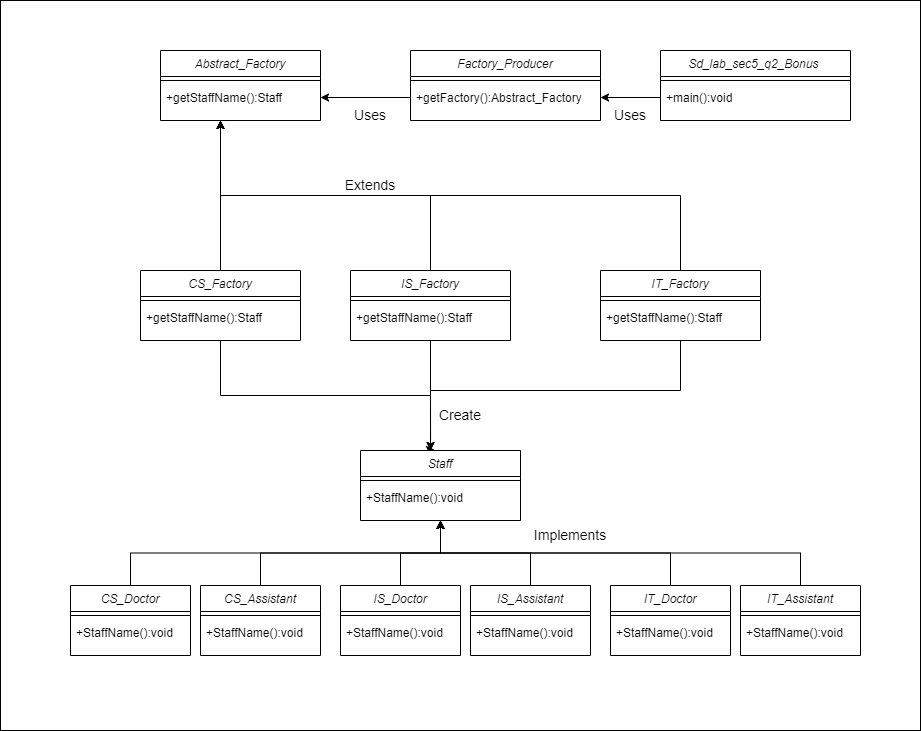

The diagram above was exported from draw.io. Its source (the exported page's mxGraphModel, read from the mxfile embedded in the PNG):
<mxGraphModel dx="1865" dy="547" grid="1" gridSize="10" guides="1" tooltips="1" connect="1" arrows="1" fold="1" page="1" pageScale="1" pageWidth="827" pageHeight="1169" math="0" shadow="0">
  <root>
    <mxCell id="WIyWlLk6GJQsqaUBKTNV-0" />
    <mxCell id="WIyWlLk6GJQsqaUBKTNV-1" parent="WIyWlLk6GJQsqaUBKTNV-0" />
    <mxCell id="zkfFHV4jXpPFQw0GAbJ--0" value="Abstract_Factory" style="swimlane;fontStyle=2;align=center;verticalAlign=top;childLayout=stackLayout;horizontal=1;startSize=26;horizontalStack=0;resizeParent=1;resizeLast=0;collapsible=1;marginBottom=0;rounded=0;shadow=0;strokeWidth=1;" parent="WIyWlLk6GJQsqaUBKTNV-1" vertex="1">
      <mxGeometry x="100" y="50" width="160" height="70" as="geometry">
        <mxRectangle x="230" y="140" width="160" height="26" as="alternateBounds" />
      </mxGeometry>
    </mxCell>
    <mxCell id="zkfFHV4jXpPFQw0GAbJ--4" value="" style="line;html=1;strokeWidth=1;align=left;verticalAlign=middle;spacingTop=-1;spacingLeft=3;spacingRight=3;rotatable=0;labelPosition=right;points=[];portConstraint=eastwest;" parent="zkfFHV4jXpPFQw0GAbJ--0" vertex="1">
      <mxGeometry y="26" width="160" height="8" as="geometry" />
    </mxCell>
    <mxCell id="zkfFHV4jXpPFQw0GAbJ--5" value="+getStaffName():Staff" style="text;align=left;verticalAlign=top;spacingLeft=4;spacingRight=4;overflow=hidden;rotatable=0;points=[[0,0.5],[1,0.5]];portConstraint=eastwest;" parent="zkfFHV4jXpPFQw0GAbJ--0" vertex="1">
      <mxGeometry y="34" width="160" height="26" as="geometry" />
    </mxCell>
    <mxCell id="W3M5wK-j8hgEAKUF6281-0" value="Factory_Producer" style="swimlane;fontStyle=2;align=center;verticalAlign=top;childLayout=stackLayout;horizontal=1;startSize=26;horizontalStack=0;resizeParent=1;resizeLast=0;collapsible=1;marginBottom=0;rounded=0;shadow=0;strokeWidth=1;" vertex="1" parent="WIyWlLk6GJQsqaUBKTNV-1">
      <mxGeometry x="350" y="50" width="190" height="70" as="geometry">
        <mxRectangle x="230" y="140" width="160" height="26" as="alternateBounds" />
      </mxGeometry>
    </mxCell>
    <mxCell id="W3M5wK-j8hgEAKUF6281-1" value="" style="line;html=1;strokeWidth=1;align=left;verticalAlign=middle;spacingTop=-1;spacingLeft=3;spacingRight=3;rotatable=0;labelPosition=right;points=[];portConstraint=eastwest;" vertex="1" parent="W3M5wK-j8hgEAKUF6281-0">
      <mxGeometry y="26" width="190" height="8" as="geometry" />
    </mxCell>
    <mxCell id="W3M5wK-j8hgEAKUF6281-2" value="+getFactory():Abstract_Factory" style="text;align=left;verticalAlign=top;spacingLeft=4;spacingRight=4;overflow=hidden;rotatable=0;points=[[0,0.5],[1,0.5]];portConstraint=eastwest;" vertex="1" parent="W3M5wK-j8hgEAKUF6281-0">
      <mxGeometry y="34" width="190" height="26" as="geometry" />
    </mxCell>
    <mxCell id="W3M5wK-j8hgEAKUF6281-3" value="Sd_lab_sec5_q2_Bonus " style="swimlane;fontStyle=2;align=center;verticalAlign=top;childLayout=stackLayout;horizontal=1;startSize=26;horizontalStack=0;resizeParent=1;resizeLast=0;collapsible=1;marginBottom=0;rounded=0;shadow=0;strokeWidth=1;" vertex="1" parent="WIyWlLk6GJQsqaUBKTNV-1">
      <mxGeometry x="600" y="50" width="190" height="70" as="geometry">
        <mxRectangle x="230" y="140" width="160" height="26" as="alternateBounds" />
      </mxGeometry>
    </mxCell>
    <mxCell id="W3M5wK-j8hgEAKUF6281-4" value="" style="line;html=1;strokeWidth=1;align=left;verticalAlign=middle;spacingTop=-1;spacingLeft=3;spacingRight=3;rotatable=0;labelPosition=right;points=[];portConstraint=eastwest;" vertex="1" parent="W3M5wK-j8hgEAKUF6281-3">
      <mxGeometry y="26" width="190" height="8" as="geometry" />
    </mxCell>
    <mxCell id="W3M5wK-j8hgEAKUF6281-5" value="+main():void" style="text;align=left;verticalAlign=top;spacingLeft=4;spacingRight=4;overflow=hidden;rotatable=0;points=[[0,0.5],[1,0.5]];portConstraint=eastwest;" vertex="1" parent="W3M5wK-j8hgEAKUF6281-3">
      <mxGeometry y="34" width="190" height="26" as="geometry" />
    </mxCell>
    <mxCell id="W3M5wK-j8hgEAKUF6281-15" style="edgeStyle=orthogonalEdgeStyle;rounded=0;orthogonalLoop=1;jettySize=auto;html=1;exitX=0.5;exitY=0;exitDx=0;exitDy=0;" edge="1" parent="WIyWlLk6GJQsqaUBKTNV-1" source="W3M5wK-j8hgEAKUF6281-6">
      <mxGeometry relative="1" as="geometry">
        <mxPoint x="160" y="120" as="targetPoint" />
      </mxGeometry>
    </mxCell>
    <mxCell id="W3M5wK-j8hgEAKUF6281-26" style="edgeStyle=orthogonalEdgeStyle;rounded=0;orthogonalLoop=1;jettySize=auto;html=1;exitX=0.5;exitY=1;exitDx=0;exitDy=0;fontSize=14;" edge="1" parent="WIyWlLk6GJQsqaUBKTNV-1" source="W3M5wK-j8hgEAKUF6281-6">
      <mxGeometry relative="1" as="geometry">
        <mxPoint x="370" y="450" as="targetPoint" />
      </mxGeometry>
    </mxCell>
    <mxCell id="W3M5wK-j8hgEAKUF6281-6" value="CS_Factory" style="swimlane;fontStyle=2;align=center;verticalAlign=top;childLayout=stackLayout;horizontal=1;startSize=26;horizontalStack=0;resizeParent=1;resizeLast=0;collapsible=1;marginBottom=0;rounded=0;shadow=0;strokeWidth=1;" vertex="1" parent="WIyWlLk6GJQsqaUBKTNV-1">
      <mxGeometry x="80" y="270" width="160" height="70" as="geometry">
        <mxRectangle x="230" y="140" width="160" height="26" as="alternateBounds" />
      </mxGeometry>
    </mxCell>
    <mxCell id="W3M5wK-j8hgEAKUF6281-7" value="" style="line;html=1;strokeWidth=1;align=left;verticalAlign=middle;spacingTop=-1;spacingLeft=3;spacingRight=3;rotatable=0;labelPosition=right;points=[];portConstraint=eastwest;" vertex="1" parent="W3M5wK-j8hgEAKUF6281-6">
      <mxGeometry y="26" width="160" height="8" as="geometry" />
    </mxCell>
    <mxCell id="W3M5wK-j8hgEAKUF6281-8" value="+getStaffName():Staff" style="text;align=left;verticalAlign=top;spacingLeft=4;spacingRight=4;overflow=hidden;rotatable=0;points=[[0,0.5],[1,0.5]];portConstraint=eastwest;" vertex="1" parent="W3M5wK-j8hgEAKUF6281-6">
      <mxGeometry y="34" width="160" height="26" as="geometry" />
    </mxCell>
    <mxCell id="W3M5wK-j8hgEAKUF6281-16" style="edgeStyle=orthogonalEdgeStyle;rounded=0;orthogonalLoop=1;jettySize=auto;html=1;exitX=0.5;exitY=0;exitDx=0;exitDy=0;" edge="1" parent="WIyWlLk6GJQsqaUBKTNV-1" source="W3M5wK-j8hgEAKUF6281-9">
      <mxGeometry relative="1" as="geometry">
        <mxPoint x="160" y="120" as="targetPoint" />
      </mxGeometry>
    </mxCell>
    <mxCell id="W3M5wK-j8hgEAKUF6281-25" style="edgeStyle=orthogonalEdgeStyle;rounded=0;orthogonalLoop=1;jettySize=auto;html=1;exitX=0.5;exitY=1;exitDx=0;exitDy=0;entryX=0.438;entryY=0;entryDx=0;entryDy=0;entryPerimeter=0;fontSize=14;" edge="1" parent="WIyWlLk6GJQsqaUBKTNV-1" source="W3M5wK-j8hgEAKUF6281-9" target="W3M5wK-j8hgEAKUF6281-20">
      <mxGeometry relative="1" as="geometry" />
    </mxCell>
    <mxCell id="W3M5wK-j8hgEAKUF6281-9" value="IS_Factory" style="swimlane;fontStyle=2;align=center;verticalAlign=top;childLayout=stackLayout;horizontal=1;startSize=26;horizontalStack=0;resizeParent=1;resizeLast=0;collapsible=1;marginBottom=0;rounded=0;shadow=0;strokeWidth=1;" vertex="1" parent="WIyWlLk6GJQsqaUBKTNV-1">
      <mxGeometry x="290" y="270" width="160" height="70" as="geometry">
        <mxRectangle x="230" y="140" width="160" height="26" as="alternateBounds" />
      </mxGeometry>
    </mxCell>
    <mxCell id="W3M5wK-j8hgEAKUF6281-10" value="" style="line;html=1;strokeWidth=1;align=left;verticalAlign=middle;spacingTop=-1;spacingLeft=3;spacingRight=3;rotatable=0;labelPosition=right;points=[];portConstraint=eastwest;" vertex="1" parent="W3M5wK-j8hgEAKUF6281-9">
      <mxGeometry y="26" width="160" height="8" as="geometry" />
    </mxCell>
    <mxCell id="W3M5wK-j8hgEAKUF6281-11" value="+getStaffName():Staff" style="text;align=left;verticalAlign=top;spacingLeft=4;spacingRight=4;overflow=hidden;rotatable=0;points=[[0,0.5],[1,0.5]];portConstraint=eastwest;" vertex="1" parent="W3M5wK-j8hgEAKUF6281-9">
      <mxGeometry y="34" width="160" height="26" as="geometry" />
    </mxCell>
    <mxCell id="W3M5wK-j8hgEAKUF6281-17" style="edgeStyle=orthogonalEdgeStyle;rounded=0;orthogonalLoop=1;jettySize=auto;html=1;exitX=0.5;exitY=0;exitDx=0;exitDy=0;" edge="1" parent="WIyWlLk6GJQsqaUBKTNV-1" source="W3M5wK-j8hgEAKUF6281-12">
      <mxGeometry relative="1" as="geometry">
        <mxPoint x="160" y="120" as="targetPoint" />
      </mxGeometry>
    </mxCell>
    <mxCell id="W3M5wK-j8hgEAKUF6281-24" style="edgeStyle=orthogonalEdgeStyle;rounded=0;orthogonalLoop=1;jettySize=auto;html=1;exitX=0.5;exitY=1;exitDx=0;exitDy=0;entryX=0.463;entryY=-0.009;entryDx=0;entryDy=0;fontSize=14;entryPerimeter=0;" edge="1" parent="WIyWlLk6GJQsqaUBKTNV-1" source="W3M5wK-j8hgEAKUF6281-12" target="W3M5wK-j8hgEAKUF6281-20">
      <mxGeometry relative="1" as="geometry">
        <Array as="points">
          <mxPoint x="620" y="390" />
          <mxPoint x="370" y="390" />
          <mxPoint x="370" y="449" />
        </Array>
      </mxGeometry>
    </mxCell>
    <mxCell id="W3M5wK-j8hgEAKUF6281-12" value="IT_Factory" style="swimlane;fontStyle=2;align=center;verticalAlign=top;childLayout=stackLayout;horizontal=1;startSize=26;horizontalStack=0;resizeParent=1;resizeLast=0;collapsible=1;marginBottom=0;rounded=0;shadow=0;strokeWidth=1;" vertex="1" parent="WIyWlLk6GJQsqaUBKTNV-1">
      <mxGeometry x="540" y="270" width="160" height="70" as="geometry">
        <mxRectangle x="230" y="140" width="160" height="26" as="alternateBounds" />
      </mxGeometry>
    </mxCell>
    <mxCell id="W3M5wK-j8hgEAKUF6281-13" value="" style="line;html=1;strokeWidth=1;align=left;verticalAlign=middle;spacingTop=-1;spacingLeft=3;spacingRight=3;rotatable=0;labelPosition=right;points=[];portConstraint=eastwest;" vertex="1" parent="W3M5wK-j8hgEAKUF6281-12">
      <mxGeometry y="26" width="160" height="8" as="geometry" />
    </mxCell>
    <mxCell id="W3M5wK-j8hgEAKUF6281-14" value="+getStaffName():Staff" style="text;align=left;verticalAlign=top;spacingLeft=4;spacingRight=4;overflow=hidden;rotatable=0;points=[[0,0.5],[1,0.5]];portConstraint=eastwest;" vertex="1" parent="W3M5wK-j8hgEAKUF6281-12">
      <mxGeometry y="34" width="160" height="26" as="geometry" />
    </mxCell>
    <mxCell id="W3M5wK-j8hgEAKUF6281-19" value="&lt;font style=&quot;font-size: 14px&quot;&gt;Extends&lt;/font&gt;" style="text;html=1;strokeColor=none;fillColor=none;align=center;verticalAlign=middle;whiteSpace=wrap;rounded=0;" vertex="1" parent="WIyWlLk6GJQsqaUBKTNV-1">
      <mxGeometry x="280" y="170" width="60" height="30" as="geometry" />
    </mxCell>
    <mxCell id="W3M5wK-j8hgEAKUF6281-20" value="Staff" style="swimlane;fontStyle=2;align=center;verticalAlign=top;childLayout=stackLayout;horizontal=1;startSize=26;horizontalStack=0;resizeParent=1;resizeLast=0;collapsible=1;marginBottom=0;rounded=0;shadow=0;strokeWidth=1;" vertex="1" parent="WIyWlLk6GJQsqaUBKTNV-1">
      <mxGeometry x="300" y="450" width="160" height="70" as="geometry">
        <mxRectangle x="230" y="140" width="160" height="26" as="alternateBounds" />
      </mxGeometry>
    </mxCell>
    <mxCell id="W3M5wK-j8hgEAKUF6281-21" value="" style="line;html=1;strokeWidth=1;align=left;verticalAlign=middle;spacingTop=-1;spacingLeft=3;spacingRight=3;rotatable=0;labelPosition=right;points=[];portConstraint=eastwest;" vertex="1" parent="W3M5wK-j8hgEAKUF6281-20">
      <mxGeometry y="26" width="160" height="8" as="geometry" />
    </mxCell>
    <mxCell id="W3M5wK-j8hgEAKUF6281-22" value="+StaffName():void" style="text;align=left;verticalAlign=top;spacingLeft=4;spacingRight=4;overflow=hidden;rotatable=0;points=[[0,0.5],[1,0.5]];portConstraint=eastwest;" vertex="1" parent="W3M5wK-j8hgEAKUF6281-20">
      <mxGeometry y="34" width="160" height="26" as="geometry" />
    </mxCell>
    <mxCell id="W3M5wK-j8hgEAKUF6281-27" value="&lt;font style=&quot;font-size: 14px&quot;&gt;Create&lt;/font&gt;" style="text;html=1;strokeColor=none;fillColor=none;align=center;verticalAlign=middle;whiteSpace=wrap;rounded=0;" vertex="1" parent="WIyWlLk6GJQsqaUBKTNV-1">
      <mxGeometry x="370" y="400" width="60" height="30" as="geometry" />
    </mxCell>
    <mxCell id="W3M5wK-j8hgEAKUF6281-46" style="edgeStyle=orthogonalEdgeStyle;rounded=0;orthogonalLoop=1;jettySize=auto;html=1;exitX=0.5;exitY=0;exitDx=0;exitDy=0;entryX=0.5;entryY=1;entryDx=0;entryDy=0;fontSize=14;" edge="1" parent="WIyWlLk6GJQsqaUBKTNV-1" source="W3M5wK-j8hgEAKUF6281-28" target="W3M5wK-j8hgEAKUF6281-20">
      <mxGeometry relative="1" as="geometry" />
    </mxCell>
    <mxCell id="W3M5wK-j8hgEAKUF6281-28" value="CS_Doctor" style="swimlane;fontStyle=2;align=center;verticalAlign=top;childLayout=stackLayout;horizontal=1;startSize=26;horizontalStack=0;resizeParent=1;resizeLast=0;collapsible=1;marginBottom=0;rounded=0;shadow=0;strokeWidth=1;" vertex="1" parent="WIyWlLk6GJQsqaUBKTNV-1">
      <mxGeometry x="10" y="585" width="120" height="70" as="geometry">
        <mxRectangle x="230" y="140" width="160" height="26" as="alternateBounds" />
      </mxGeometry>
    </mxCell>
    <mxCell id="W3M5wK-j8hgEAKUF6281-29" value="" style="line;html=1;strokeWidth=1;align=left;verticalAlign=middle;spacingTop=-1;spacingLeft=3;spacingRight=3;rotatable=0;labelPosition=right;points=[];portConstraint=eastwest;" vertex="1" parent="W3M5wK-j8hgEAKUF6281-28">
      <mxGeometry y="26" width="120" height="8" as="geometry" />
    </mxCell>
    <mxCell id="W3M5wK-j8hgEAKUF6281-30" value="+StaffName():void" style="text;align=left;verticalAlign=top;spacingLeft=4;spacingRight=4;overflow=hidden;rotatable=0;points=[[0,0.5],[1,0.5]];portConstraint=eastwest;" vertex="1" parent="W3M5wK-j8hgEAKUF6281-28">
      <mxGeometry y="34" width="120" height="26" as="geometry" />
    </mxCell>
    <mxCell id="W3M5wK-j8hgEAKUF6281-47" style="edgeStyle=orthogonalEdgeStyle;rounded=0;orthogonalLoop=1;jettySize=auto;html=1;exitX=0.5;exitY=0;exitDx=0;exitDy=0;entryX=0.5;entryY=1;entryDx=0;entryDy=0;fontSize=14;" edge="1" parent="WIyWlLk6GJQsqaUBKTNV-1" source="W3M5wK-j8hgEAKUF6281-31" target="W3M5wK-j8hgEAKUF6281-20">
      <mxGeometry relative="1" as="geometry" />
    </mxCell>
    <mxCell id="W3M5wK-j8hgEAKUF6281-31" value="CS_Assistant" style="swimlane;fontStyle=2;align=center;verticalAlign=top;childLayout=stackLayout;horizontal=1;startSize=26;horizontalStack=0;resizeParent=1;resizeLast=0;collapsible=1;marginBottom=0;rounded=0;shadow=0;strokeWidth=1;" vertex="1" parent="WIyWlLk6GJQsqaUBKTNV-1">
      <mxGeometry x="140" y="585" width="120" height="70" as="geometry">
        <mxRectangle x="230" y="140" width="160" height="26" as="alternateBounds" />
      </mxGeometry>
    </mxCell>
    <mxCell id="W3M5wK-j8hgEAKUF6281-32" value="" style="line;html=1;strokeWidth=1;align=left;verticalAlign=middle;spacingTop=-1;spacingLeft=3;spacingRight=3;rotatable=0;labelPosition=right;points=[];portConstraint=eastwest;" vertex="1" parent="W3M5wK-j8hgEAKUF6281-31">
      <mxGeometry y="26" width="120" height="8" as="geometry" />
    </mxCell>
    <mxCell id="W3M5wK-j8hgEAKUF6281-33" value="+StaffName():void" style="text;align=left;verticalAlign=top;spacingLeft=4;spacingRight=4;overflow=hidden;rotatable=0;points=[[0,0.5],[1,0.5]];portConstraint=eastwest;" vertex="1" parent="W3M5wK-j8hgEAKUF6281-31">
      <mxGeometry y="34" width="120" height="26" as="geometry" />
    </mxCell>
    <mxCell id="W3M5wK-j8hgEAKUF6281-48" style="edgeStyle=orthogonalEdgeStyle;rounded=0;orthogonalLoop=1;jettySize=auto;html=1;exitX=0.5;exitY=0;exitDx=0;exitDy=0;entryX=0.5;entryY=1;entryDx=0;entryDy=0;fontSize=14;" edge="1" parent="WIyWlLk6GJQsqaUBKTNV-1" source="W3M5wK-j8hgEAKUF6281-34" target="W3M5wK-j8hgEAKUF6281-20">
      <mxGeometry relative="1" as="geometry" />
    </mxCell>
    <mxCell id="W3M5wK-j8hgEAKUF6281-34" value="IS_Doctor" style="swimlane;fontStyle=2;align=center;verticalAlign=top;childLayout=stackLayout;horizontal=1;startSize=26;horizontalStack=0;resizeParent=1;resizeLast=0;collapsible=1;marginBottom=0;rounded=0;shadow=0;strokeWidth=1;" vertex="1" parent="WIyWlLk6GJQsqaUBKTNV-1">
      <mxGeometry x="280" y="585" width="120" height="70" as="geometry">
        <mxRectangle x="230" y="140" width="160" height="26" as="alternateBounds" />
      </mxGeometry>
    </mxCell>
    <mxCell id="W3M5wK-j8hgEAKUF6281-35" value="" style="line;html=1;strokeWidth=1;align=left;verticalAlign=middle;spacingTop=-1;spacingLeft=3;spacingRight=3;rotatable=0;labelPosition=right;points=[];portConstraint=eastwest;" vertex="1" parent="W3M5wK-j8hgEAKUF6281-34">
      <mxGeometry y="26" width="120" height="8" as="geometry" />
    </mxCell>
    <mxCell id="W3M5wK-j8hgEAKUF6281-36" value="+StaffName():void" style="text;align=left;verticalAlign=top;spacingLeft=4;spacingRight=4;overflow=hidden;rotatable=0;points=[[0,0.5],[1,0.5]];portConstraint=eastwest;" vertex="1" parent="W3M5wK-j8hgEAKUF6281-34">
      <mxGeometry y="34" width="120" height="26" as="geometry" />
    </mxCell>
    <mxCell id="W3M5wK-j8hgEAKUF6281-49" style="edgeStyle=orthogonalEdgeStyle;rounded=0;orthogonalLoop=1;jettySize=auto;html=1;exitX=0.5;exitY=0;exitDx=0;exitDy=0;entryX=0.5;entryY=1;entryDx=0;entryDy=0;fontSize=14;" edge="1" parent="WIyWlLk6GJQsqaUBKTNV-1" source="W3M5wK-j8hgEAKUF6281-37" target="W3M5wK-j8hgEAKUF6281-20">
      <mxGeometry relative="1" as="geometry" />
    </mxCell>
    <mxCell id="W3M5wK-j8hgEAKUF6281-37" value="IS_Assistant" style="swimlane;fontStyle=2;align=center;verticalAlign=top;childLayout=stackLayout;horizontal=1;startSize=26;horizontalStack=0;resizeParent=1;resizeLast=0;collapsible=1;marginBottom=0;rounded=0;shadow=0;strokeWidth=1;" vertex="1" parent="WIyWlLk6GJQsqaUBKTNV-1">
      <mxGeometry x="410" y="585" width="120" height="70" as="geometry">
        <mxRectangle x="230" y="140" width="160" height="26" as="alternateBounds" />
      </mxGeometry>
    </mxCell>
    <mxCell id="W3M5wK-j8hgEAKUF6281-38" value="" style="line;html=1;strokeWidth=1;align=left;verticalAlign=middle;spacingTop=-1;spacingLeft=3;spacingRight=3;rotatable=0;labelPosition=right;points=[];portConstraint=eastwest;" vertex="1" parent="W3M5wK-j8hgEAKUF6281-37">
      <mxGeometry y="26" width="120" height="8" as="geometry" />
    </mxCell>
    <mxCell id="W3M5wK-j8hgEAKUF6281-39" value="+StaffName():void" style="text;align=left;verticalAlign=top;spacingLeft=4;spacingRight=4;overflow=hidden;rotatable=0;points=[[0,0.5],[1,0.5]];portConstraint=eastwest;" vertex="1" parent="W3M5wK-j8hgEAKUF6281-37">
      <mxGeometry y="34" width="120" height="26" as="geometry" />
    </mxCell>
    <mxCell id="W3M5wK-j8hgEAKUF6281-50" style="edgeStyle=orthogonalEdgeStyle;rounded=0;orthogonalLoop=1;jettySize=auto;html=1;exitX=0.5;exitY=0;exitDx=0;exitDy=0;entryX=0.5;entryY=1;entryDx=0;entryDy=0;fontSize=14;" edge="1" parent="WIyWlLk6GJQsqaUBKTNV-1" source="W3M5wK-j8hgEAKUF6281-40" target="W3M5wK-j8hgEAKUF6281-20">
      <mxGeometry relative="1" as="geometry" />
    </mxCell>
    <mxCell id="W3M5wK-j8hgEAKUF6281-40" value="IT_Doctor" style="swimlane;fontStyle=2;align=center;verticalAlign=top;childLayout=stackLayout;horizontal=1;startSize=26;horizontalStack=0;resizeParent=1;resizeLast=0;collapsible=1;marginBottom=0;rounded=0;shadow=0;strokeWidth=1;" vertex="1" parent="WIyWlLk6GJQsqaUBKTNV-1">
      <mxGeometry x="550" y="585" width="120" height="70" as="geometry">
        <mxRectangle x="230" y="140" width="160" height="26" as="alternateBounds" />
      </mxGeometry>
    </mxCell>
    <mxCell id="W3M5wK-j8hgEAKUF6281-41" value="" style="line;html=1;strokeWidth=1;align=left;verticalAlign=middle;spacingTop=-1;spacingLeft=3;spacingRight=3;rotatable=0;labelPosition=right;points=[];portConstraint=eastwest;" vertex="1" parent="W3M5wK-j8hgEAKUF6281-40">
      <mxGeometry y="26" width="120" height="8" as="geometry" />
    </mxCell>
    <mxCell id="W3M5wK-j8hgEAKUF6281-42" value="+StaffName():void" style="text;align=left;verticalAlign=top;spacingLeft=4;spacingRight=4;overflow=hidden;rotatable=0;points=[[0,0.5],[1,0.5]];portConstraint=eastwest;" vertex="1" parent="W3M5wK-j8hgEAKUF6281-40">
      <mxGeometry y="34" width="120" height="26" as="geometry" />
    </mxCell>
    <mxCell id="W3M5wK-j8hgEAKUF6281-51" style="edgeStyle=orthogonalEdgeStyle;rounded=0;orthogonalLoop=1;jettySize=auto;html=1;exitX=0.5;exitY=0;exitDx=0;exitDy=0;entryX=0.5;entryY=1;entryDx=0;entryDy=0;fontSize=14;" edge="1" parent="WIyWlLk6GJQsqaUBKTNV-1" source="W3M5wK-j8hgEAKUF6281-43" target="W3M5wK-j8hgEAKUF6281-20">
      <mxGeometry relative="1" as="geometry" />
    </mxCell>
    <mxCell id="W3M5wK-j8hgEAKUF6281-43" value="IT_Assistant" style="swimlane;fontStyle=2;align=center;verticalAlign=top;childLayout=stackLayout;horizontal=1;startSize=26;horizontalStack=0;resizeParent=1;resizeLast=0;collapsible=1;marginBottom=0;rounded=0;shadow=0;strokeWidth=1;" vertex="1" parent="WIyWlLk6GJQsqaUBKTNV-1">
      <mxGeometry x="680" y="585" width="120" height="70" as="geometry">
        <mxRectangle x="230" y="140" width="160" height="26" as="alternateBounds" />
      </mxGeometry>
    </mxCell>
    <mxCell id="W3M5wK-j8hgEAKUF6281-44" value="" style="line;html=1;strokeWidth=1;align=left;verticalAlign=middle;spacingTop=-1;spacingLeft=3;spacingRight=3;rotatable=0;labelPosition=right;points=[];portConstraint=eastwest;" vertex="1" parent="W3M5wK-j8hgEAKUF6281-43">
      <mxGeometry y="26" width="120" height="8" as="geometry" />
    </mxCell>
    <mxCell id="W3M5wK-j8hgEAKUF6281-45" value="+StaffName():void" style="text;align=left;verticalAlign=top;spacingLeft=4;spacingRight=4;overflow=hidden;rotatable=0;points=[[0,0.5],[1,0.5]];portConstraint=eastwest;" vertex="1" parent="W3M5wK-j8hgEAKUF6281-43">
      <mxGeometry y="34" width="120" height="26" as="geometry" />
    </mxCell>
    <mxCell id="W3M5wK-j8hgEAKUF6281-52" value="&lt;font style=&quot;font-size: 14px&quot;&gt;Implements&lt;/font&gt;" style="text;html=1;strokeColor=none;fillColor=none;align=center;verticalAlign=middle;whiteSpace=wrap;rounded=0;" vertex="1" parent="WIyWlLk6GJQsqaUBKTNV-1">
      <mxGeometry x="480" y="520" width="60" height="30" as="geometry" />
    </mxCell>
    <mxCell id="W3M5wK-j8hgEAKUF6281-54" value="" style="edgeStyle=orthogonalEdgeStyle;rounded=0;orthogonalLoop=1;jettySize=auto;html=1;fontSize=14;" edge="1" parent="WIyWlLk6GJQsqaUBKTNV-1" source="W3M5wK-j8hgEAKUF6281-2" target="zkfFHV4jXpPFQw0GAbJ--5">
      <mxGeometry relative="1" as="geometry" />
    </mxCell>
    <mxCell id="W3M5wK-j8hgEAKUF6281-55" value="" style="edgeStyle=orthogonalEdgeStyle;rounded=0;orthogonalLoop=1;jettySize=auto;html=1;fontSize=14;" edge="1" parent="WIyWlLk6GJQsqaUBKTNV-1" source="W3M5wK-j8hgEAKUF6281-5" target="W3M5wK-j8hgEAKUF6281-2">
      <mxGeometry relative="1" as="geometry" />
    </mxCell>
    <mxCell id="W3M5wK-j8hgEAKUF6281-56" value="&lt;font style=&quot;font-size: 14px&quot;&gt;Uses&lt;/font&gt;" style="text;html=1;strokeColor=none;fillColor=none;align=center;verticalAlign=middle;whiteSpace=wrap;rounded=0;" vertex="1" parent="WIyWlLk6GJQsqaUBKTNV-1">
      <mxGeometry x="540" y="100" width="60" height="30" as="geometry" />
    </mxCell>
    <mxCell id="W3M5wK-j8hgEAKUF6281-57" value="&lt;font style=&quot;font-size: 14px&quot;&gt;Uses&lt;/font&gt;" style="text;html=1;strokeColor=none;fillColor=none;align=center;verticalAlign=middle;whiteSpace=wrap;rounded=0;" vertex="1" parent="WIyWlLk6GJQsqaUBKTNV-1">
      <mxGeometry x="280" y="100" width="60" height="30" as="geometry" />
    </mxCell>
    <mxCell id="W3M5wK-j8hgEAKUF6281-58" value="" style="rounded=0;whiteSpace=wrap;html=1;fontSize=14;fillColor=none;" vertex="1" parent="WIyWlLk6GJQsqaUBKTNV-1">
      <mxGeometry x="-60" width="920" height="730" as="geometry" />
    </mxCell>
  </root>
</mxGraphModel>